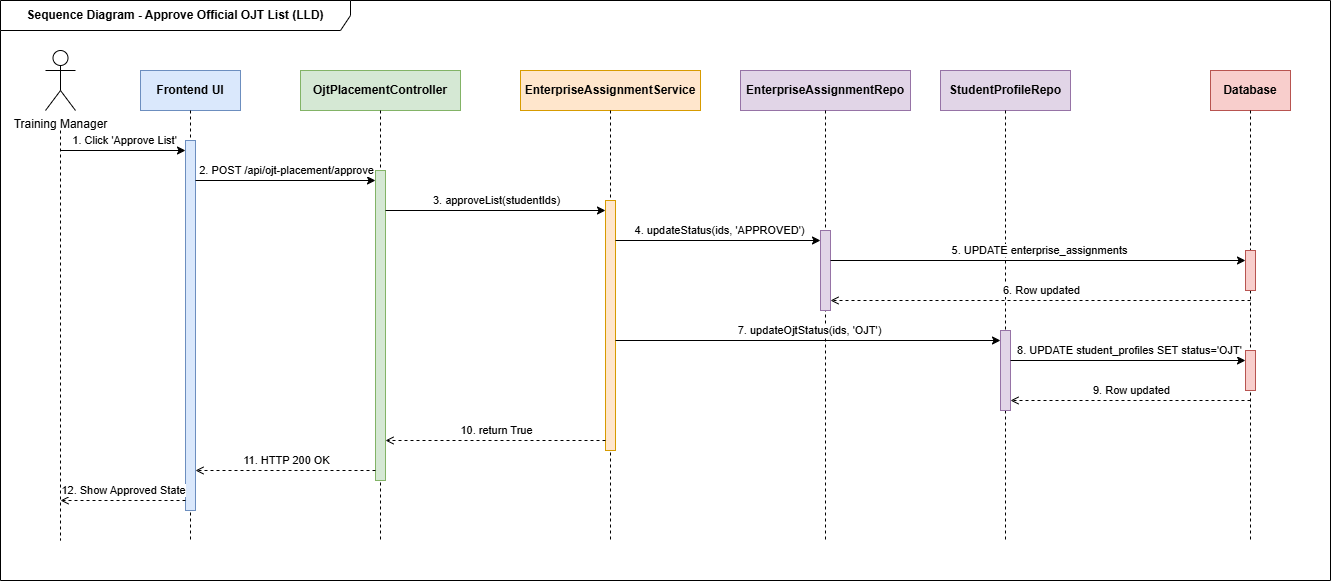

The diagram above was exported from draw.io. Its source (the exported page's mxGraphModel, read from the mxfile embedded in the PNG):
<mxGraphModel dx="1425" dy="767" grid="1" gridSize="10" guides="1" tooltips="1" connect="1" arrows="1" fold="1" page="1" pageScale="1" pageWidth="1350" pageHeight="650" math="0" shadow="0">
  <root>
    <mxCell id="0" />
    <mxCell id="1" parent="0" />
    <mxCell id="boundary" parent="1" style="shape=umlFrame;whiteSpace=wrap;html=1;pointerEvents=0;width=350;height=30;fontStyle=1" value="Sequence Diagram - Approve Official OJT List (LLD)" vertex="1">
      <mxGeometry height="580" width="1330" x="40" y="10" as="geometry" />
    </mxCell>
    <mxCell id="ll_tm" parent="1" style="shape=umlActor;verticalLabelPosition=bottom;verticalAlign=top;html=1;outlineConnect=0;" value="Training Manager" vertex="1">
      <mxGeometry height="60" width="30" x="85" y="60" as="geometry" />
    </mxCell>
    <mxCell id="line_tm" edge="1" parent="1" style="endArrow=none;dashed=1;html=1;rounded=0;">
      <mxGeometry relative="1" as="geometry">
        <mxPoint x="100" y="140" as="sourcePoint" />
        <mxPoint x="100" y="550" as="targetPoint" />
      </mxGeometry>
    </mxCell>
    <mxCell id="ll_ui" parent="1" style="rounded=0;whiteSpace=wrap;html=1;fillColor=#dae8fc;strokeColor=#6c8ebf;fontStyle=1" value="Frontend UI" vertex="1">
      <mxGeometry height="40" width="100" x="180" y="80" as="geometry" />
    </mxCell>
    <mxCell id="line_ui" edge="1" parent="1" style="endArrow=none;dashed=1;html=1;rounded=0;">
      <mxGeometry relative="1" as="geometry">
        <mxPoint x="230" y="120" as="sourcePoint" />
        <mxPoint x="230" y="550" as="targetPoint" />
      </mxGeometry>
    </mxCell>
    <mxCell id="ll_ctrl" parent="1" style="rounded=0;whiteSpace=wrap;html=1;fillColor=#d5e8d4;strokeColor=#82b366;fontStyle=1" value="OjtPlacementController" vertex="1">
      <mxGeometry height="40" width="160" x="340" y="80" as="geometry" />
    </mxCell>
    <mxCell id="line_ctrl" edge="1" parent="1" style="endArrow=none;dashed=1;html=1;rounded=0;">
      <mxGeometry relative="1" as="geometry">
        <mxPoint x="420" y="120" as="sourcePoint" />
        <mxPoint x="420" y="550" as="targetPoint" />
      </mxGeometry>
    </mxCell>
    <mxCell id="ll_svc" parent="1" style="rounded=0;whiteSpace=wrap;html=1;fillColor=#ffe6cc;strokeColor=#d79b00;fontStyle=1" value="EnterpriseAssignmentService" vertex="1">
      <mxGeometry height="40" width="180" x="560" y="80" as="geometry" />
    </mxCell>
    <mxCell id="line_svc" edge="1" parent="1" style="endArrow=none;dashed=1;html=1;rounded=0;">
      <mxGeometry relative="1" as="geometry">
        <mxPoint x="650" y="120" as="sourcePoint" />
        <mxPoint x="650" y="550" as="targetPoint" />
      </mxGeometry>
    </mxCell>
    <mxCell id="ll_repo1" parent="1" style="rounded=0;whiteSpace=wrap;html=1;fillColor=#e1d5e7;strokeColor=#9673a6;fontStyle=1" value="EnterpriseAssignmentRepo" vertex="1">
      <mxGeometry height="40" width="170" x="780" y="80" as="geometry" />
    </mxCell>
    <mxCell id="line_repo1" edge="1" parent="1" style="endArrow=none;dashed=1;html=1;rounded=0;">
      <mxGeometry relative="1" as="geometry">
        <mxPoint x="865" y="120" as="sourcePoint" />
        <mxPoint x="865" y="550" as="targetPoint" />
      </mxGeometry>
    </mxCell>
    <mxCell id="ll_repo2" parent="1" style="rounded=0;whiteSpace=wrap;html=1;fillColor=#e1d5e7;strokeColor=#9673a6;fontStyle=1" value="StudentProfileRepo" vertex="1">
      <mxGeometry height="40" width="130" x="980" y="80" as="geometry" />
    </mxCell>
    <mxCell id="line_repo2" edge="1" parent="1" style="endArrow=none;dashed=1;html=1;rounded=0;">
      <mxGeometry relative="1" as="geometry">
        <mxPoint x="1045" y="120" as="sourcePoint" />
        <mxPoint x="1045" y="550" as="targetPoint" />
      </mxGeometry>
    </mxCell>
    <mxCell id="ll_db" parent="1" style="rounded=0;whiteSpace=wrap;html=1;fillColor=#f8cecc;strokeColor=#b85450;fontStyle=1" value="Database" vertex="1">
      <mxGeometry height="40" width="80" x="1250" y="80" as="geometry" />
    </mxCell>
    <mxCell id="line_db" edge="1" parent="1" style="endArrow=none;dashed=1;html=1;rounded=0;">
      <mxGeometry relative="1" as="geometry">
        <mxPoint x="1290" y="120" as="sourcePoint" />
        <mxPoint x="1290" y="550" as="targetPoint" />
      </mxGeometry>
    </mxCell>
    <mxCell id="act_ui" parent="1" style="rounded=0;whiteSpace=wrap;html=1;fillColor=#dae8fc;strokeColor=#6c8ebf;" value="" vertex="1">
      <mxGeometry height="370" width="10" x="225" y="150" as="geometry" />
    </mxCell>
    <mxCell id="act_ctrl" parent="1" style="rounded=0;whiteSpace=wrap;html=1;fillColor=#d5e8d4;strokeColor=#82b366;" value="" vertex="1">
      <mxGeometry height="310" width="10" x="415" y="180" as="geometry" />
    </mxCell>
    <mxCell id="act_svc" parent="1" style="rounded=0;whiteSpace=wrap;html=1;fillColor=#ffe6cc;strokeColor=#d79b00;" value="" vertex="1">
      <mxGeometry height="250" width="10" x="645" y="210" as="geometry" />
    </mxCell>
    <mxCell id="act_repo1" parent="1" style="rounded=0;whiteSpace=wrap;html=1;fillColor=#e1d5e7;strokeColor=#9673a6;" value="" vertex="1">
      <mxGeometry height="80" width="10" x="860" y="240" as="geometry" />
    </mxCell>
    <mxCell id="act_db1" parent="1" style="rounded=0;whiteSpace=wrap;html=1;fillColor=#f8cecc;strokeColor=#b85450;" value="" vertex="1">
      <mxGeometry height="40" width="10" x="1285" y="260" as="geometry" />
    </mxCell>
    <mxCell id="act_repo2" parent="1" style="rounded=0;whiteSpace=wrap;html=1;fillColor=#e1d5e7;strokeColor=#9673a6;" value="" vertex="1">
      <mxGeometry height="80" width="10" x="1040" y="340" as="geometry" />
    </mxCell>
    <mxCell id="act_db2" parent="1" style="rounded=0;whiteSpace=wrap;html=1;fillColor=#f8cecc;strokeColor=#b85450;" value="" vertex="1">
      <mxGeometry height="40" width="10" x="1285" y="360" as="geometry" />
    </mxCell>
    <mxCell id="m1" edge="1" parent="1" style="endArrow=classic;html=1;">
      <mxGeometry relative="1" as="geometry">
        <mxPoint x="100" y="160" as="sourcePoint" />
        <mxPoint x="225" y="160" as="targetPoint" />
      </mxGeometry>
    </mxCell>
    <mxCell id="m1_lbl" connectable="0" parent="m1" style="edgeLabel;html=1;align=center;verticalAlign=bottom;" value="1. Click 'Approve List'" vertex="1">
      <mxGeometry relative="1" as="geometry">
        <mxPoint y="-2" as="offset" />
      </mxGeometry>
    </mxCell>
    <mxCell id="m2" edge="1" parent="1" style="endArrow=classic;html=1;">
      <mxGeometry relative="1" as="geometry">
        <mxPoint x="235" y="190" as="sourcePoint" />
        <mxPoint x="415" y="190" as="targetPoint" />
      </mxGeometry>
    </mxCell>
    <mxCell id="m2_lbl" connectable="0" parent="m2" style="edgeLabel;html=1;align=center;verticalAlign=bottom;" value="2. POST /api/ojt-placement/approve" vertex="1">
      <mxGeometry relative="1" as="geometry">
        <mxPoint y="-2" as="offset" />
      </mxGeometry>
    </mxCell>
    <mxCell id="m3" edge="1" parent="1" style="endArrow=classic;html=1;">
      <mxGeometry relative="1" as="geometry">
        <mxPoint x="425" y="220" as="sourcePoint" />
        <mxPoint x="645" y="220" as="targetPoint" />
      </mxGeometry>
    </mxCell>
    <mxCell id="m3_lbl" connectable="0" parent="m3" style="edgeLabel;html=1;align=center;verticalAlign=bottom;" value="3. approveList(studentIds)" vertex="1">
      <mxGeometry relative="1" as="geometry">
        <mxPoint y="-2" as="offset" />
      </mxGeometry>
    </mxCell>
    <mxCell id="m4" edge="1" parent="1" style="endArrow=classic;html=1;">
      <mxGeometry relative="1" as="geometry">
        <mxPoint x="655" y="250" as="sourcePoint" />
        <mxPoint x="860" y="250" as="targetPoint" />
      </mxGeometry>
    </mxCell>
    <mxCell id="m4_lbl" connectable="0" parent="m4" style="edgeLabel;html=1;align=center;verticalAlign=bottom;" value="4. updateStatus(ids, 'APPROVED')" vertex="1">
      <mxGeometry relative="1" as="geometry">
        <mxPoint y="-2" as="offset" />
      </mxGeometry>
    </mxCell>
    <mxCell id="m5" edge="1" parent="1" style="endArrow=classic;html=1;entryX=0;entryY=0.25;entryDx=0;entryDy=0;" target="act_db1">
      <mxGeometry relative="1" as="geometry">
        <mxPoint x="870" y="270" as="sourcePoint" />
        <mxPoint x="1205" y="270" as="targetPoint" />
      </mxGeometry>
    </mxCell>
    <mxCell id="m5_lbl" connectable="0" parent="m5" style="edgeLabel;html=1;align=center;verticalAlign=bottom;" value="5. UPDATE enterprise_assignments" vertex="1">
      <mxGeometry relative="1" as="geometry">
        <mxPoint y="-2" as="offset" />
      </mxGeometry>
    </mxCell>
    <mxCell id="m6" edge="1" parent="1" style="endArrow=open;dashed=1;html=1;">
      <mxGeometry relative="1" as="geometry">
        <mxPoint x="1290" y="310" as="sourcePoint" />
        <mxPoint x="870" y="310" as="targetPoint" />
      </mxGeometry>
    </mxCell>
    <mxCell id="m6_lbl" connectable="0" parent="m6" style="edgeLabel;html=1;align=center;verticalAlign=bottom;" value="6. Row updated" vertex="1">
      <mxGeometry relative="1" as="geometry">
        <mxPoint y="-2" as="offset" />
      </mxGeometry>
    </mxCell>
    <mxCell id="m7" edge="1" parent="1" style="endArrow=classic;html=1;">
      <mxGeometry relative="1" as="geometry">
        <mxPoint x="655" y="350" as="sourcePoint" />
        <mxPoint x="1040" y="350" as="targetPoint" />
      </mxGeometry>
    </mxCell>
    <mxCell id="m7_lbl" connectable="0" parent="m7" style="edgeLabel;html=1;align=center;verticalAlign=bottom;" value="7. updateOjtStatus(ids, 'OJT')" vertex="1">
      <mxGeometry relative="1" as="geometry">
        <mxPoint y="-2" as="offset" />
      </mxGeometry>
    </mxCell>
    <mxCell id="m8" edge="1" parent="1" style="endArrow=classic;html=1;entryX=0;entryY=0.25;entryDx=0;entryDy=0;" target="act_db2">
      <mxGeometry relative="1" as="geometry">
        <mxPoint x="1050" y="370" as="sourcePoint" />
        <mxPoint x="1205" y="370" as="targetPoint" />
      </mxGeometry>
    </mxCell>
    <mxCell id="m8_lbl" connectable="0" parent="m8" style="edgeLabel;html=1;align=center;verticalAlign=bottom;" value="8. UPDATE student_profiles SET status='OJT'" vertex="1">
      <mxGeometry relative="1" as="geometry">
        <mxPoint y="-2" as="offset" />
      </mxGeometry>
    </mxCell>
    <mxCell id="m9" edge="1" parent="1" style="endArrow=open;dashed=1;html=1;">
      <mxGeometry relative="1" as="geometry">
        <mxPoint x="1290" y="410" as="sourcePoint" />
        <mxPoint x="1050" y="410" as="targetPoint" />
      </mxGeometry>
    </mxCell>
    <mxCell id="m9_lbl" connectable="0" parent="m9" style="edgeLabel;html=1;align=center;verticalAlign=bottom;" value="9. Row updated" vertex="1">
      <mxGeometry relative="1" as="geometry">
        <mxPoint y="-2" as="offset" />
      </mxGeometry>
    </mxCell>
    <mxCell id="m10" edge="1" parent="1" style="endArrow=open;dashed=1;html=1;">
      <mxGeometry relative="1" as="geometry">
        <mxPoint x="645" y="450" as="sourcePoint" />
        <mxPoint x="425" y="450" as="targetPoint" />
      </mxGeometry>
    </mxCell>
    <mxCell id="m10_lbl" connectable="0" parent="m10" style="edgeLabel;html=1;align=center;verticalAlign=bottom;" value="10. return True" vertex="1">
      <mxGeometry relative="1" as="geometry">
        <mxPoint y="-2" as="offset" />
      </mxGeometry>
    </mxCell>
    <mxCell id="m11" edge="1" parent="1" style="endArrow=open;dashed=1;html=1;">
      <mxGeometry relative="1" as="geometry">
        <mxPoint x="415" y="480" as="sourcePoint" />
        <mxPoint x="235" y="480" as="targetPoint" />
      </mxGeometry>
    </mxCell>
    <mxCell id="m11_lbl" connectable="0" parent="m11" style="edgeLabel;html=1;align=center;verticalAlign=bottom;" value="11. HTTP 200 OK" vertex="1">
      <mxGeometry relative="1" as="geometry">
        <mxPoint y="-2" as="offset" />
      </mxGeometry>
    </mxCell>
    <mxCell id="m12" edge="1" parent="1" style="endArrow=open;dashed=1;html=1;">
      <mxGeometry relative="1" as="geometry">
        <mxPoint x="225" y="510" as="sourcePoint" />
        <mxPoint x="100" y="510" as="targetPoint" />
      </mxGeometry>
    </mxCell>
    <mxCell id="m12_lbl" connectable="0" parent="m12" style="edgeLabel;html=1;align=center;verticalAlign=bottom;" value="12. Show Approved State" vertex="1">
      <mxGeometry relative="1" as="geometry">
        <mxPoint y="-2" as="offset" />
      </mxGeometry>
    </mxCell>
  </root>
</mxGraphModel>